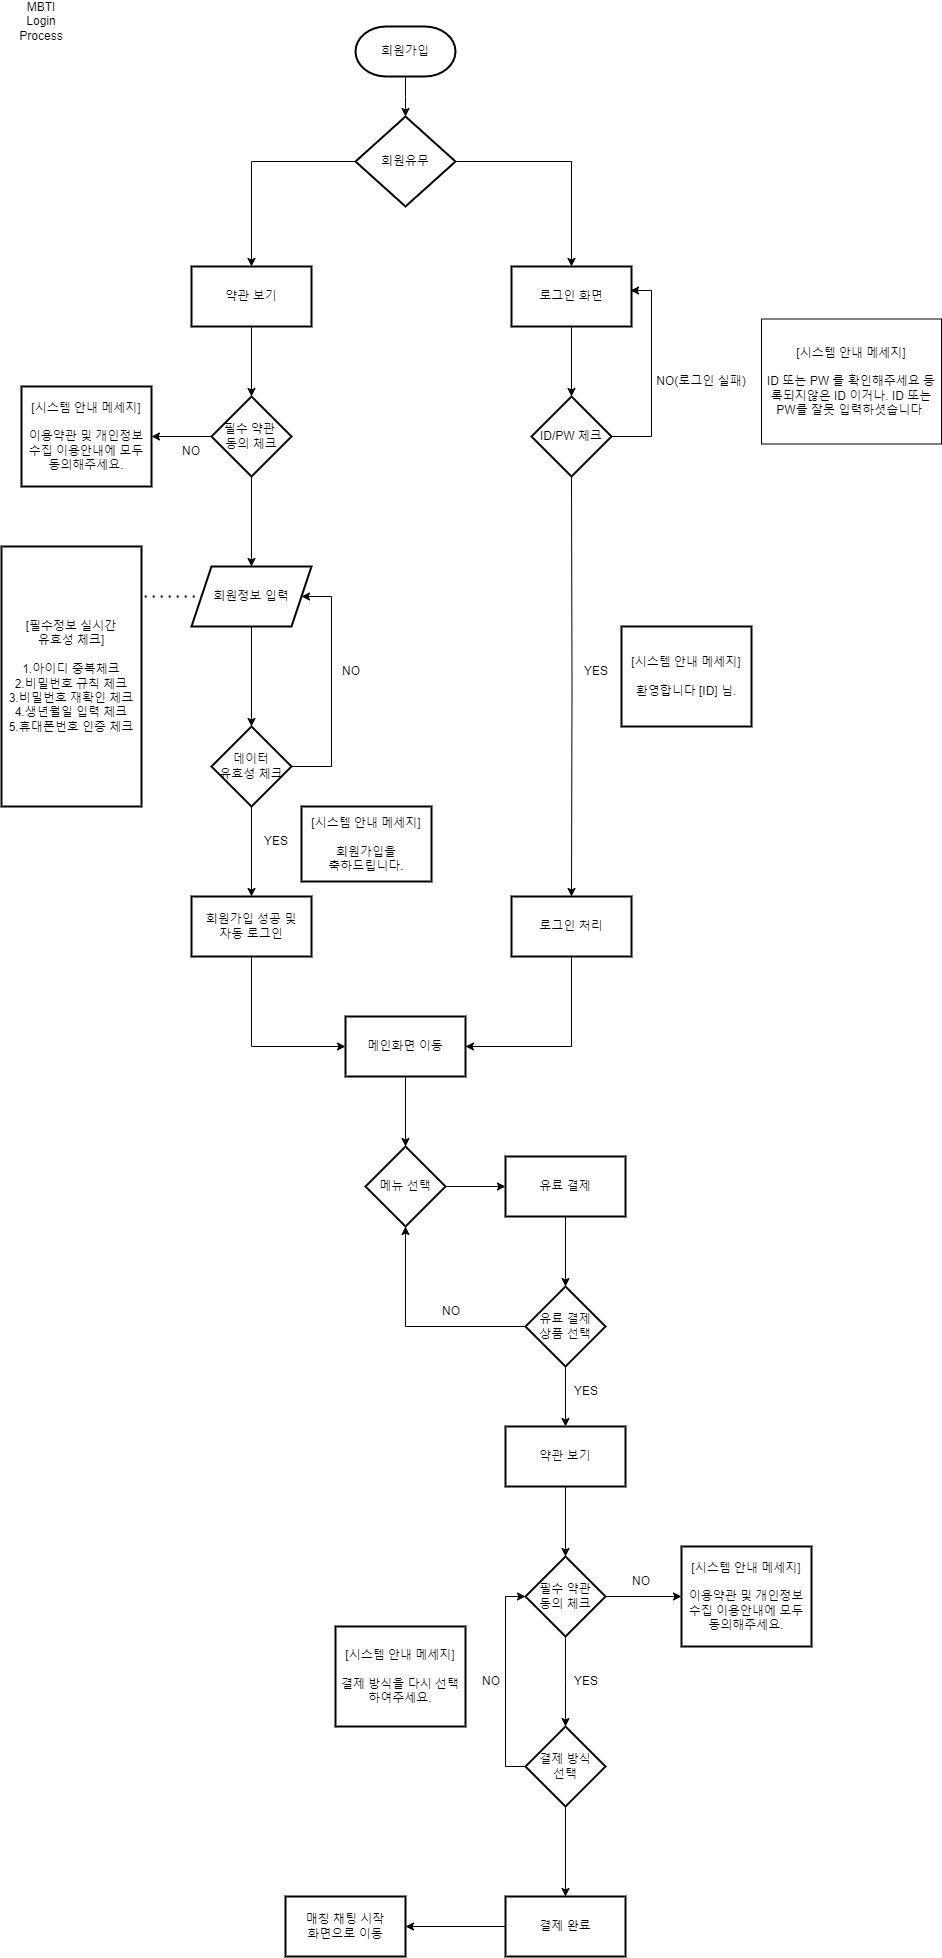

The diagram above was exported from draw.io. Its source (the exported page's mxGraphModel, read from the mxfile embedded in the PNG):
<mxGraphModel dx="1434" dy="780" grid="1" gridSize="10" guides="1" tooltips="1" connect="1" arrows="1" fold="1" page="1" pageScale="1" pageWidth="827" pageHeight="1169" math="0" shadow="0">
  <root>
    <mxCell id="WIyWlLk6GJQsqaUBKTNV-0" />
    <mxCell id="WIyWlLk6GJQsqaUBKTNV-1" parent="WIyWlLk6GJQsqaUBKTNV-0" />
    <mxCell id="b263ChiSaqbmm_TudtIw-0" value="MBTI Login Process" style="text;html=1;strokeColor=none;fillColor=none;align=center;verticalAlign=middle;whiteSpace=wrap;rounded=0;" parent="WIyWlLk6GJQsqaUBKTNV-1" vertex="1">
      <mxGeometry x="20" y="10" width="60" height="30" as="geometry" />
    </mxCell>
    <mxCell id="b263ChiSaqbmm_TudtIw-5" value="" style="edgeStyle=orthogonalEdgeStyle;rounded=0;orthogonalLoop=1;jettySize=auto;html=1;" parent="WIyWlLk6GJQsqaUBKTNV-1" source="b263ChiSaqbmm_TudtIw-2" edge="1">
      <mxGeometry relative="1" as="geometry">
        <mxPoint x="414" y="120" as="targetPoint" />
      </mxGeometry>
    </mxCell>
    <mxCell id="b263ChiSaqbmm_TudtIw-2" value="회원가입" style="strokeWidth=2;html=1;shape=mxgraph.flowchart.terminator;whiteSpace=wrap;" parent="WIyWlLk6GJQsqaUBKTNV-1" vertex="1">
      <mxGeometry x="364" y="30" width="100" height="50" as="geometry" />
    </mxCell>
    <mxCell id="b263ChiSaqbmm_TudtIw-8" value="" style="edgeStyle=orthogonalEdgeStyle;rounded=0;orthogonalLoop=1;jettySize=auto;html=1;" parent="WIyWlLk6GJQsqaUBKTNV-1" target="b263ChiSaqbmm_TudtIw-7" edge="1">
      <mxGeometry relative="1" as="geometry">
        <mxPoint x="414" y="180" as="sourcePoint" />
        <mxPoint x="414" y="300" as="targetPoint" />
      </mxGeometry>
    </mxCell>
    <mxCell id="b263ChiSaqbmm_TudtIw-16" value="" style="edgeStyle=orthogonalEdgeStyle;rounded=0;orthogonalLoop=1;jettySize=auto;html=1;" parent="WIyWlLk6GJQsqaUBKTNV-1" source="b263ChiSaqbmm_TudtIw-7" target="b263ChiSaqbmm_TudtIw-15" edge="1">
      <mxGeometry relative="1" as="geometry" />
    </mxCell>
    <mxCell id="b263ChiSaqbmm_TudtIw-18" value="" style="edgeStyle=orthogonalEdgeStyle;rounded=0;orthogonalLoop=1;jettySize=auto;html=1;" parent="WIyWlLk6GJQsqaUBKTNV-1" source="b263ChiSaqbmm_TudtIw-7" target="b263ChiSaqbmm_TudtIw-17" edge="1">
      <mxGeometry relative="1" as="geometry" />
    </mxCell>
    <mxCell id="b263ChiSaqbmm_TudtIw-7" value="회원유무" style="strokeWidth=2;html=1;shape=mxgraph.flowchart.decision;whiteSpace=wrap;" parent="WIyWlLk6GJQsqaUBKTNV-1" vertex="1">
      <mxGeometry x="364" y="120" width="100" height="90" as="geometry" />
    </mxCell>
    <mxCell id="b263ChiSaqbmm_TudtIw-27" value="" style="edgeStyle=orthogonalEdgeStyle;rounded=0;orthogonalLoop=1;jettySize=auto;html=1;" parent="WIyWlLk6GJQsqaUBKTNV-1" source="b263ChiSaqbmm_TudtIw-15" target="b263ChiSaqbmm_TudtIw-26" edge="1">
      <mxGeometry relative="1" as="geometry" />
    </mxCell>
    <mxCell id="b263ChiSaqbmm_TudtIw-15" value="로그인 화면" style="whiteSpace=wrap;html=1;strokeWidth=2;" parent="WIyWlLk6GJQsqaUBKTNV-1" vertex="1">
      <mxGeometry x="520" y="270" width="120" height="60" as="geometry" />
    </mxCell>
    <mxCell id="b263ChiSaqbmm_TudtIw-37" value="" style="edgeStyle=orthogonalEdgeStyle;rounded=0;orthogonalLoop=1;jettySize=auto;html=1;" parent="WIyWlLk6GJQsqaUBKTNV-1" source="b263ChiSaqbmm_TudtIw-17" target="b263ChiSaqbmm_TudtIw-36" edge="1">
      <mxGeometry relative="1" as="geometry" />
    </mxCell>
    <mxCell id="b263ChiSaqbmm_TudtIw-17" value="약관 보기" style="whiteSpace=wrap;html=1;strokeWidth=2;" parent="WIyWlLk6GJQsqaUBKTNV-1" vertex="1">
      <mxGeometry x="200" y="270" width="120" height="60" as="geometry" />
    </mxCell>
    <mxCell id="b263ChiSaqbmm_TudtIw-22" value="" style="edgeStyle=orthogonalEdgeStyle;rounded=0;orthogonalLoop=1;jettySize=auto;html=1;" parent="WIyWlLk6GJQsqaUBKTNV-1" target="b263ChiSaqbmm_TudtIw-21" edge="1">
      <mxGeometry relative="1" as="geometry">
        <mxPoint x="580" y="480" as="sourcePoint" />
      </mxGeometry>
    </mxCell>
    <mxCell id="b263ChiSaqbmm_TudtIw-47" style="edgeStyle=orthogonalEdgeStyle;rounded=0;orthogonalLoop=1;jettySize=auto;html=1;entryX=1;entryY=0.5;entryDx=0;entryDy=0;" parent="WIyWlLk6GJQsqaUBKTNV-1" source="b263ChiSaqbmm_TudtIw-21" target="b263ChiSaqbmm_TudtIw-46" edge="1">
      <mxGeometry relative="1" as="geometry">
        <mxPoint x="580" y="1050" as="targetPoint" />
        <Array as="points">
          <mxPoint x="580" y="1050" />
        </Array>
      </mxGeometry>
    </mxCell>
    <mxCell id="b263ChiSaqbmm_TudtIw-21" value="로그인 처리" style="whiteSpace=wrap;html=1;strokeWidth=2;" parent="WIyWlLk6GJQsqaUBKTNV-1" vertex="1">
      <mxGeometry x="520" y="900" width="120" height="60" as="geometry" />
    </mxCell>
    <mxCell id="b263ChiSaqbmm_TudtIw-26" value="ID/PW 체크" style="rhombus;whiteSpace=wrap;html=1;strokeWidth=2;" parent="WIyWlLk6GJQsqaUBKTNV-1" vertex="1">
      <mxGeometry x="540" y="400" width="80" height="80" as="geometry" />
    </mxCell>
    <mxCell id="b263ChiSaqbmm_TudtIw-28" style="edgeStyle=orthogonalEdgeStyle;rounded=0;orthogonalLoop=1;jettySize=auto;html=1;entryX=0.992;entryY=0.4;entryDx=0;entryDy=0;entryPerimeter=0;" parent="WIyWlLk6GJQsqaUBKTNV-1" source="b263ChiSaqbmm_TudtIw-26" target="b263ChiSaqbmm_TudtIw-15" edge="1">
      <mxGeometry relative="1" as="geometry">
        <Array as="points">
          <mxPoint x="660" y="440" />
          <mxPoint x="660" y="294" />
        </Array>
      </mxGeometry>
    </mxCell>
    <mxCell id="b263ChiSaqbmm_TudtIw-29" value="NO(로그인 실패)" style="text;html=1;strokeColor=none;fillColor=none;align=center;verticalAlign=middle;whiteSpace=wrap;rounded=0;" parent="WIyWlLk6GJQsqaUBKTNV-1" vertex="1">
      <mxGeometry x="660" y="370" width="100" height="30" as="geometry" />
    </mxCell>
    <mxCell id="b263ChiSaqbmm_TudtIw-35" value="[시스템 안내 메세지]&lt;br&gt;&lt;br&gt;ID 또는 PW 를 확인해주세요 등록되지않은 ID 이거나. ID 또는 PW를 잘못 입력하셧습니다&amp;nbsp;&lt;br&gt;" style="rounded=0;whiteSpace=wrap;html=1;" parent="WIyWlLk6GJQsqaUBKTNV-1" vertex="1">
      <mxGeometry x="770" y="322.5" width="180" height="125" as="geometry" />
    </mxCell>
    <mxCell id="b263ChiSaqbmm_TudtIw-39" value="" style="edgeStyle=orthogonalEdgeStyle;rounded=0;orthogonalLoop=1;jettySize=auto;html=1;" parent="WIyWlLk6GJQsqaUBKTNV-1" source="b263ChiSaqbmm_TudtIw-36" target="b263ChiSaqbmm_TudtIw-38" edge="1">
      <mxGeometry relative="1" as="geometry" />
    </mxCell>
    <mxCell id="b263ChiSaqbmm_TudtIw-41" value="" style="edgeStyle=orthogonalEdgeStyle;rounded=0;orthogonalLoop=1;jettySize=auto;html=1;" parent="WIyWlLk6GJQsqaUBKTNV-1" source="b263ChiSaqbmm_TudtIw-36" target="b263ChiSaqbmm_TudtIw-40" edge="1">
      <mxGeometry relative="1" as="geometry" />
    </mxCell>
    <mxCell id="b263ChiSaqbmm_TudtIw-36" value="필수 약관&amp;nbsp;&lt;br&gt;동의 체크" style="rhombus;whiteSpace=wrap;html=1;strokeWidth=2;" parent="WIyWlLk6GJQsqaUBKTNV-1" vertex="1">
      <mxGeometry x="220" y="400" width="80" height="80" as="geometry" />
    </mxCell>
    <mxCell id="b263ChiSaqbmm_TudtIw-38" value="[시스템 안내 메세지]&lt;br&gt;&lt;br&gt;이용약관 및 개인정보 수집 이용안내에 모두 동의해주세요." style="whiteSpace=wrap;html=1;strokeWidth=2;" parent="WIyWlLk6GJQsqaUBKTNV-1" vertex="1">
      <mxGeometry x="30" y="390" width="130" height="100" as="geometry" />
    </mxCell>
    <mxCell id="b263ChiSaqbmm_TudtIw-43" value="" style="edgeStyle=orthogonalEdgeStyle;rounded=0;orthogonalLoop=1;jettySize=auto;html=1;" parent="WIyWlLk6GJQsqaUBKTNV-1" source="b263ChiSaqbmm_TudtIw-40" target="b263ChiSaqbmm_TudtIw-42" edge="1">
      <mxGeometry relative="1" as="geometry" />
    </mxCell>
    <mxCell id="b263ChiSaqbmm_TudtIw-40" value="회원정보 입력" style="shape=parallelogram;perimeter=parallelogramPerimeter;whiteSpace=wrap;html=1;fixedSize=1;strokeWidth=2;" parent="WIyWlLk6GJQsqaUBKTNV-1" vertex="1">
      <mxGeometry x="200" y="570" width="120" height="60" as="geometry" />
    </mxCell>
    <mxCell id="b263ChiSaqbmm_TudtIw-45" value="" style="edgeStyle=orthogonalEdgeStyle;rounded=0;orthogonalLoop=1;jettySize=auto;html=1;" parent="WIyWlLk6GJQsqaUBKTNV-1" source="b263ChiSaqbmm_TudtIw-42" target="b263ChiSaqbmm_TudtIw-44" edge="1">
      <mxGeometry relative="1" as="geometry" />
    </mxCell>
    <mxCell id="b263ChiSaqbmm_TudtIw-53" style="edgeStyle=orthogonalEdgeStyle;rounded=0;orthogonalLoop=1;jettySize=auto;html=1;entryX=1;entryY=0.5;entryDx=0;entryDy=0;" parent="WIyWlLk6GJQsqaUBKTNV-1" source="b263ChiSaqbmm_TudtIw-42" target="b263ChiSaqbmm_TudtIw-40" edge="1">
      <mxGeometry relative="1" as="geometry">
        <Array as="points">
          <mxPoint x="340" y="770" />
          <mxPoint x="340" y="600" />
        </Array>
      </mxGeometry>
    </mxCell>
    <mxCell id="b263ChiSaqbmm_TudtIw-42" value="데이터&lt;br&gt;유효성 체크" style="rhombus;whiteSpace=wrap;html=1;strokeWidth=2;" parent="WIyWlLk6GJQsqaUBKTNV-1" vertex="1">
      <mxGeometry x="220" y="730" width="80" height="80" as="geometry" />
    </mxCell>
    <mxCell id="b263ChiSaqbmm_TudtIw-48" style="edgeStyle=orthogonalEdgeStyle;rounded=0;orthogonalLoop=1;jettySize=auto;html=1;entryX=0;entryY=0.5;entryDx=0;entryDy=0;exitX=0.5;exitY=1;exitDx=0;exitDy=0;" parent="WIyWlLk6GJQsqaUBKTNV-1" source="b263ChiSaqbmm_TudtIw-44" target="b263ChiSaqbmm_TudtIw-46" edge="1">
      <mxGeometry relative="1" as="geometry" />
    </mxCell>
    <mxCell id="b263ChiSaqbmm_TudtIw-44" value="회원가입 성공 및&lt;br&gt;자동 로그인" style="whiteSpace=wrap;html=1;strokeWidth=2;" parent="WIyWlLk6GJQsqaUBKTNV-1" vertex="1">
      <mxGeometry x="200" y="900" width="120" height="60" as="geometry" />
    </mxCell>
    <mxCell id="b263ChiSaqbmm_TudtIw-64" value="" style="edgeStyle=orthogonalEdgeStyle;rounded=0;orthogonalLoop=1;jettySize=auto;html=1;" parent="WIyWlLk6GJQsqaUBKTNV-1" source="b263ChiSaqbmm_TudtIw-46" target="b263ChiSaqbmm_TudtIw-63" edge="1">
      <mxGeometry relative="1" as="geometry" />
    </mxCell>
    <mxCell id="b263ChiSaqbmm_TudtIw-46" value="메인화면 이동" style="whiteSpace=wrap;html=1;strokeWidth=2;" parent="WIyWlLk6GJQsqaUBKTNV-1" vertex="1">
      <mxGeometry x="354" y="1020" width="120" height="60" as="geometry" />
    </mxCell>
    <mxCell id="b263ChiSaqbmm_TudtIw-49" value="NO" style="text;html=1;strokeColor=none;fillColor=none;align=center;verticalAlign=middle;whiteSpace=wrap;rounded=0;" parent="WIyWlLk6GJQsqaUBKTNV-1" vertex="1">
      <mxGeometry x="150" y="440" width="100" height="30" as="geometry" />
    </mxCell>
    <mxCell id="b263ChiSaqbmm_TudtIw-50" value="YES" style="text;html=1;strokeColor=none;fillColor=none;align=center;verticalAlign=middle;whiteSpace=wrap;rounded=0;" parent="WIyWlLk6GJQsqaUBKTNV-1" vertex="1">
      <mxGeometry x="580" y="660" width="50" height="30" as="geometry" />
    </mxCell>
    <mxCell id="b263ChiSaqbmm_TudtIw-54" value="NO" style="text;html=1;strokeColor=none;fillColor=none;align=center;verticalAlign=middle;whiteSpace=wrap;rounded=0;" parent="WIyWlLk6GJQsqaUBKTNV-1" vertex="1">
      <mxGeometry x="310" y="660" width="100" height="30" as="geometry" />
    </mxCell>
    <mxCell id="b263ChiSaqbmm_TudtIw-55" value="YES" style="text;html=1;strokeColor=none;fillColor=none;align=center;verticalAlign=middle;whiteSpace=wrap;rounded=0;" parent="WIyWlLk6GJQsqaUBKTNV-1" vertex="1">
      <mxGeometry x="260" y="830" width="50" height="30" as="geometry" />
    </mxCell>
    <mxCell id="b263ChiSaqbmm_TudtIw-56" value="[필수정보 실시간 &lt;br&gt;유효성 체크]&lt;br&gt;&lt;br&gt;1.아이디 중복체크&lt;br&gt;2.비밀번호 규칙 체크&lt;br&gt;3.비밀번호 재확인 체크&lt;br&gt;4.생년월일 입력 체크&lt;br&gt;5.휴대폰번호 인증 체크&lt;br&gt;" style="whiteSpace=wrap;html=1;strokeWidth=2;" parent="WIyWlLk6GJQsqaUBKTNV-1" vertex="1">
      <mxGeometry x="10" y="550" width="140" height="260" as="geometry" />
    </mxCell>
    <mxCell id="b263ChiSaqbmm_TudtIw-58" value="" style="endArrow=none;dashed=1;html=1;dashPattern=1 3;strokeWidth=2;rounded=0;exitX=1.023;exitY=0.192;exitDx=0;exitDy=0;entryX=0;entryY=0.5;entryDx=0;entryDy=0;exitPerimeter=0;" parent="WIyWlLk6GJQsqaUBKTNV-1" source="b263ChiSaqbmm_TudtIw-56" target="b263ChiSaqbmm_TudtIw-40" edge="1">
      <mxGeometry width="50" height="50" relative="1" as="geometry">
        <mxPoint x="390" y="630" as="sourcePoint" />
        <mxPoint x="440" y="580" as="targetPoint" />
      </mxGeometry>
    </mxCell>
    <mxCell id="b263ChiSaqbmm_TudtIw-59" value="[시스템 안내 메세지]&lt;br&gt;&lt;br&gt;회원가입을 &lt;br&gt;축하드립니다." style="whiteSpace=wrap;html=1;strokeWidth=2;" parent="WIyWlLk6GJQsqaUBKTNV-1" vertex="1">
      <mxGeometry x="310" y="810" width="130" height="75" as="geometry" />
    </mxCell>
    <mxCell id="b263ChiSaqbmm_TudtIw-60" value="[시스템 안내 메세지]&lt;br&gt;&lt;br&gt;환영합니다 [ID] 님." style="whiteSpace=wrap;html=1;strokeWidth=2;" parent="WIyWlLk6GJQsqaUBKTNV-1" vertex="1">
      <mxGeometry x="630" y="630" width="130" height="100" as="geometry" />
    </mxCell>
    <mxCell id="b263ChiSaqbmm_TudtIw-66" value="" style="edgeStyle=orthogonalEdgeStyle;rounded=0;orthogonalLoop=1;jettySize=auto;html=1;" parent="WIyWlLk6GJQsqaUBKTNV-1" source="b263ChiSaqbmm_TudtIw-63" target="b263ChiSaqbmm_TudtIw-65" edge="1">
      <mxGeometry relative="1" as="geometry" />
    </mxCell>
    <mxCell id="b263ChiSaqbmm_TudtIw-63" value="메뉴 선택" style="rhombus;whiteSpace=wrap;html=1;strokeWidth=2;" parent="WIyWlLk6GJQsqaUBKTNV-1" vertex="1">
      <mxGeometry x="374" y="1150" width="80" height="80" as="geometry" />
    </mxCell>
    <mxCell id="b263ChiSaqbmm_TudtIw-73" value="" style="edgeStyle=orthogonalEdgeStyle;rounded=0;orthogonalLoop=1;jettySize=auto;html=1;" parent="WIyWlLk6GJQsqaUBKTNV-1" source="b263ChiSaqbmm_TudtIw-65" target="b263ChiSaqbmm_TudtIw-72" edge="1">
      <mxGeometry relative="1" as="geometry" />
    </mxCell>
    <mxCell id="b263ChiSaqbmm_TudtIw-65" value="유료 결제" style="whiteSpace=wrap;html=1;strokeWidth=2;" parent="WIyWlLk6GJQsqaUBKTNV-1" vertex="1">
      <mxGeometry x="514" y="1160" width="120" height="60" as="geometry" />
    </mxCell>
    <mxCell id="b263ChiSaqbmm_TudtIw-80" value="" style="edgeStyle=orthogonalEdgeStyle;rounded=0;orthogonalLoop=1;jettySize=auto;html=1;" parent="WIyWlLk6GJQsqaUBKTNV-1" source="b263ChiSaqbmm_TudtIw-69" target="b263ChiSaqbmm_TudtIw-79" edge="1">
      <mxGeometry relative="1" as="geometry" />
    </mxCell>
    <mxCell id="b263ChiSaqbmm_TudtIw-69" value="약관 보기" style="whiteSpace=wrap;html=1;strokeWidth=2;" parent="WIyWlLk6GJQsqaUBKTNV-1" vertex="1">
      <mxGeometry x="514" y="1430" width="120" height="60" as="geometry" />
    </mxCell>
    <mxCell id="b263ChiSaqbmm_TudtIw-74" value="" style="edgeStyle=orthogonalEdgeStyle;rounded=0;orthogonalLoop=1;jettySize=auto;html=1;" parent="WIyWlLk6GJQsqaUBKTNV-1" source="b263ChiSaqbmm_TudtIw-72" target="b263ChiSaqbmm_TudtIw-69" edge="1">
      <mxGeometry relative="1" as="geometry" />
    </mxCell>
    <mxCell id="b263ChiSaqbmm_TudtIw-76" style="edgeStyle=orthogonalEdgeStyle;rounded=0;orthogonalLoop=1;jettySize=auto;html=1;entryX=0.5;entryY=1;entryDx=0;entryDy=0;" parent="WIyWlLk6GJQsqaUBKTNV-1" source="b263ChiSaqbmm_TudtIw-72" target="b263ChiSaqbmm_TudtIw-63" edge="1">
      <mxGeometry relative="1" as="geometry" />
    </mxCell>
    <mxCell id="b263ChiSaqbmm_TudtIw-72" value="유료 결제&lt;br&gt;상품 선택" style="rhombus;whiteSpace=wrap;html=1;strokeWidth=2;" parent="WIyWlLk6GJQsqaUBKTNV-1" vertex="1">
      <mxGeometry x="534" y="1290" width="80" height="80" as="geometry" />
    </mxCell>
    <mxCell id="b263ChiSaqbmm_TudtIw-75" value="YES" style="text;html=1;strokeColor=none;fillColor=none;align=center;verticalAlign=middle;whiteSpace=wrap;rounded=0;" parent="WIyWlLk6GJQsqaUBKTNV-1" vertex="1">
      <mxGeometry x="570" y="1380" width="50" height="30" as="geometry" />
    </mxCell>
    <mxCell id="b263ChiSaqbmm_TudtIw-77" value="NO" style="text;html=1;strokeColor=none;fillColor=none;align=center;verticalAlign=middle;whiteSpace=wrap;rounded=0;" parent="WIyWlLk6GJQsqaUBKTNV-1" vertex="1">
      <mxGeometry x="410" y="1300" width="100" height="30" as="geometry" />
    </mxCell>
    <mxCell id="b263ChiSaqbmm_TudtIw-84" value="" style="edgeStyle=orthogonalEdgeStyle;rounded=0;orthogonalLoop=1;jettySize=auto;html=1;" parent="WIyWlLk6GJQsqaUBKTNV-1" source="b263ChiSaqbmm_TudtIw-79" target="b263ChiSaqbmm_TudtIw-83" edge="1">
      <mxGeometry relative="1" as="geometry" />
    </mxCell>
    <mxCell id="b263ChiSaqbmm_TudtIw-87" value="" style="edgeStyle=orthogonalEdgeStyle;rounded=0;orthogonalLoop=1;jettySize=auto;html=1;" parent="WIyWlLk6GJQsqaUBKTNV-1" source="b263ChiSaqbmm_TudtIw-79" edge="1">
      <mxGeometry relative="1" as="geometry">
        <mxPoint x="574" y="1730" as="targetPoint" />
      </mxGeometry>
    </mxCell>
    <mxCell id="b263ChiSaqbmm_TudtIw-79" value="필수 약관&lt;br&gt;동의 체크" style="rhombus;whiteSpace=wrap;html=1;strokeWidth=2;" parent="WIyWlLk6GJQsqaUBKTNV-1" vertex="1">
      <mxGeometry x="534" y="1560" width="80" height="80" as="geometry" />
    </mxCell>
    <mxCell id="b263ChiSaqbmm_TudtIw-83" value="[시스템 안내 메세지]&lt;br&gt;&lt;br&gt;이용약관 및 개인정보 수집 이용안내에 모두 동의해주세요." style="whiteSpace=wrap;html=1;strokeWidth=2;" parent="WIyWlLk6GJQsqaUBKTNV-1" vertex="1">
      <mxGeometry x="690" y="1550" width="130" height="100" as="geometry" />
    </mxCell>
    <mxCell id="b263ChiSaqbmm_TudtIw-85" value="NO" style="text;html=1;strokeColor=none;fillColor=none;align=center;verticalAlign=middle;whiteSpace=wrap;rounded=0;" parent="WIyWlLk6GJQsqaUBKTNV-1" vertex="1">
      <mxGeometry x="600" y="1570" width="100" height="30" as="geometry" />
    </mxCell>
    <mxCell id="b263ChiSaqbmm_TudtIw-88" value="YES" style="text;html=1;strokeColor=none;fillColor=none;align=center;verticalAlign=middle;whiteSpace=wrap;rounded=0;" parent="WIyWlLk6GJQsqaUBKTNV-1" vertex="1">
      <mxGeometry x="570" y="1670" width="50" height="30" as="geometry" />
    </mxCell>
    <mxCell id="b263ChiSaqbmm_TudtIw-91" value="" style="edgeStyle=orthogonalEdgeStyle;rounded=0;orthogonalLoop=1;jettySize=auto;html=1;" parent="WIyWlLk6GJQsqaUBKTNV-1" source="b263ChiSaqbmm_TudtIw-89" target="b263ChiSaqbmm_TudtIw-90" edge="1">
      <mxGeometry relative="1" as="geometry" />
    </mxCell>
    <mxCell id="b263ChiSaqbmm_TudtIw-92" style="edgeStyle=orthogonalEdgeStyle;rounded=0;orthogonalLoop=1;jettySize=auto;html=1;entryX=0;entryY=0.5;entryDx=0;entryDy=0;" parent="WIyWlLk6GJQsqaUBKTNV-1" source="b263ChiSaqbmm_TudtIw-89" target="b263ChiSaqbmm_TudtIw-79" edge="1">
      <mxGeometry relative="1" as="geometry">
        <Array as="points">
          <mxPoint x="514" y="1770" />
          <mxPoint x="514" y="1600" />
        </Array>
      </mxGeometry>
    </mxCell>
    <mxCell id="b263ChiSaqbmm_TudtIw-89" value="결제 방식&lt;br&gt;선택" style="rhombus;whiteSpace=wrap;html=1;strokeWidth=2;" parent="WIyWlLk6GJQsqaUBKTNV-1" vertex="1">
      <mxGeometry x="534" y="1730" width="80" height="80" as="geometry" />
    </mxCell>
    <mxCell id="v1dw3SyQOP4b6-4t7EYF-1" value="" style="edgeStyle=orthogonalEdgeStyle;rounded=0;orthogonalLoop=1;jettySize=auto;html=1;" parent="WIyWlLk6GJQsqaUBKTNV-1" source="b263ChiSaqbmm_TudtIw-90" target="v1dw3SyQOP4b6-4t7EYF-0" edge="1">
      <mxGeometry relative="1" as="geometry" />
    </mxCell>
    <mxCell id="b263ChiSaqbmm_TudtIw-90" value="결제 완료" style="whiteSpace=wrap;html=1;strokeWidth=2;" parent="WIyWlLk6GJQsqaUBKTNV-1" vertex="1">
      <mxGeometry x="514" y="1900" width="120" height="60" as="geometry" />
    </mxCell>
    <mxCell id="b263ChiSaqbmm_TudtIw-93" value="NO" style="text;html=1;strokeColor=none;fillColor=none;align=center;verticalAlign=middle;whiteSpace=wrap;rounded=0;" parent="WIyWlLk6GJQsqaUBKTNV-1" vertex="1">
      <mxGeometry x="450" y="1670" width="100" height="30" as="geometry" />
    </mxCell>
    <mxCell id="b263ChiSaqbmm_TudtIw-94" value="[시스템 안내 메세지]&lt;br&gt;&lt;br&gt;결제 방식을 다시 선택하여주세요." style="whiteSpace=wrap;html=1;strokeWidth=2;" parent="WIyWlLk6GJQsqaUBKTNV-1" vertex="1">
      <mxGeometry x="344" y="1630" width="130" height="100" as="geometry" />
    </mxCell>
    <mxCell id="v1dw3SyQOP4b6-4t7EYF-0" value="매칭 채팅 시작 &lt;br&gt;화면으로 이동" style="whiteSpace=wrap;html=1;strokeWidth=2;" parent="WIyWlLk6GJQsqaUBKTNV-1" vertex="1">
      <mxGeometry x="294" y="1900" width="120" height="60" as="geometry" />
    </mxCell>
  </root>
</mxGraphModel>